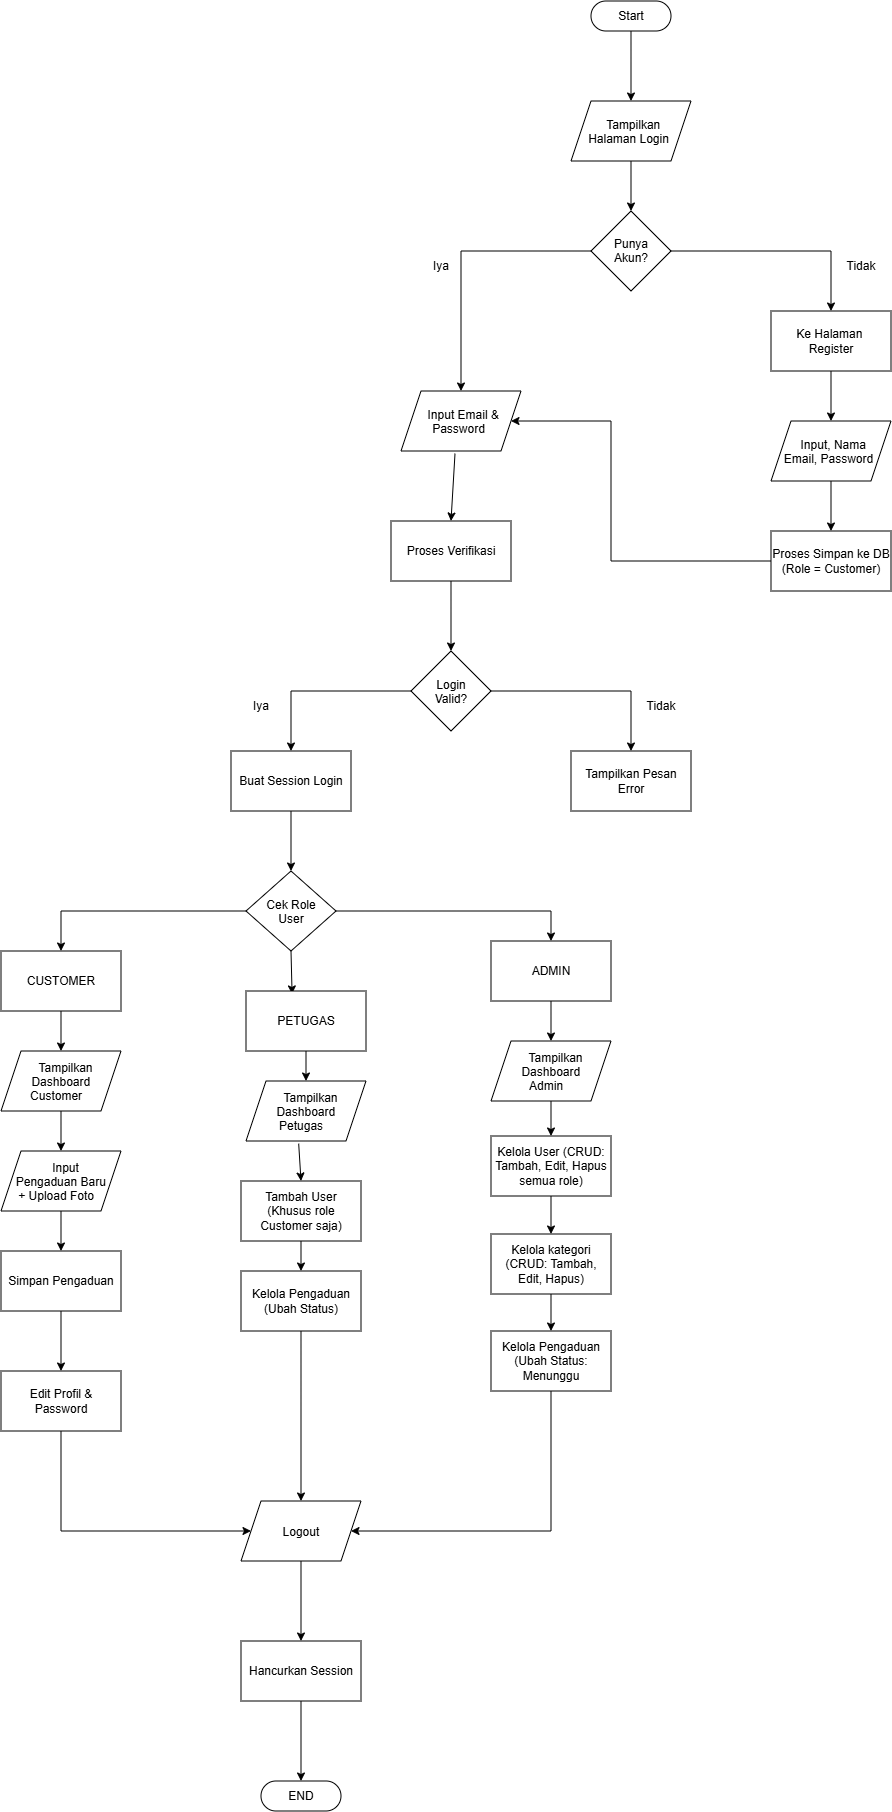

The diagram above was exported from draw.io. Its source (the exported page's mxGraphModel, read from the mxfile embedded in the PNG):
<mxGraphModel dx="3496" dy="1804" grid="1" gridSize="10" guides="1" tooltips="1" connect="1" arrows="1" fold="1" page="0" pageScale="1" pageWidth="827" pageHeight="1169" math="0" shadow="0">
  <root>
    <mxCell id="0" />
    <mxCell id="1" parent="0" />
    <mxCell id="Ems-OQcSkwmOg5OheRfj-2" edge="1" parent="1" source="Ems-OQcSkwmOg5OheRfj-82" style="endArrow=classic;html=1;rounded=0;exitX=0.5;exitY=0.5;exitDx=0;exitDy=15;exitPerimeter=0;entryX=0.5;entryY=0;entryDx=0;entryDy=0;" target="Ems-OQcSkwmOg5OheRfj-3" value="">
      <mxGeometry height="50" relative="1" width="50" as="geometry">
        <mxPoint x="310" y="99.99999999999994" as="sourcePoint" />
        <mxPoint x="370" y="190" as="targetPoint" />
      </mxGeometry>
    </mxCell>
    <mxCell id="Ems-OQcSkwmOg5OheRfj-3" parent="1" style="shape=parallelogram;perimeter=parallelogramPerimeter;whiteSpace=wrap;html=1;shapeInside=1;fixedSize=1;" value="Tampilkan Halaman Login" vertex="1">
      <mxGeometry height="60" width="120" x="250" y="170" as="geometry" />
    </mxCell>
    <mxCell id="Ems-OQcSkwmOg5OheRfj-4" edge="1" parent="1" source="Ems-OQcSkwmOg5OheRfj-3" style="endArrow=classic;html=1;rounded=0;exitX=0.5;exitY=1;exitDx=0;exitDy=0;" target="Ems-OQcSkwmOg5OheRfj-5" value="">
      <mxGeometry height="50" relative="1" width="50" as="geometry">
        <mxPoint x="320" y="240" as="sourcePoint" />
        <mxPoint x="370" y="190" as="targetPoint" />
      </mxGeometry>
    </mxCell>
    <mxCell id="Ems-OQcSkwmOg5OheRfj-5" parent="1" style="rhombus;whiteSpace=wrap;html=1;shapeInside=1;" value="Punya Akun?" vertex="1">
      <mxGeometry height="80" width="80" x="270" y="280" as="geometry" />
    </mxCell>
    <mxCell id="Ems-OQcSkwmOg5OheRfj-6" edge="1" parent="1" source="Ems-OQcSkwmOg5OheRfj-5" style="endArrow=classic;html=1;rounded=0;exitX=1;exitY=0.5;exitDx=0;exitDy=0;" target="Ems-OQcSkwmOg5OheRfj-7" value="">
      <mxGeometry height="50" relative="1" width="50" as="geometry">
        <Array as="points">
          <mxPoint x="510" y="320" />
        </Array>
        <mxPoint x="320" y="240" as="sourcePoint" />
        <mxPoint x="370" y="190" as="targetPoint" />
      </mxGeometry>
    </mxCell>
    <mxCell id="Ems-OQcSkwmOg5OheRfj-7" parent="1" style="rounded=0;whiteSpace=wrap;html=1;" value="Ke Halaman&amp;nbsp;&lt;div&gt;&lt;span style=&quot;background-color: transparent; color: light-dark(rgb(0, 0, 0), rgb(255, 255, 255));&quot;&gt;Register&lt;/span&gt;&lt;/div&gt;" vertex="1">
      <mxGeometry height="60" width="120" x="450" y="380" as="geometry" />
    </mxCell>
    <mxCell id="Ems-OQcSkwmOg5OheRfj-9" edge="1" parent="1" source="Ems-OQcSkwmOg5OheRfj-5" style="endArrow=classic;html=1;rounded=0;exitX=0;exitY=0.5;exitDx=0;exitDy=0;entryX=0.5;entryY=0;entryDx=0;entryDy=0;" target="Ems-OQcSkwmOg5OheRfj-17" value="">
      <mxGeometry height="50" relative="1" width="50" as="geometry">
        <Array as="points">
          <mxPoint x="140" y="320" />
        </Array>
        <mxPoint x="320" y="450" as="sourcePoint" />
        <mxPoint x="140" y="380" as="targetPoint" />
      </mxGeometry>
    </mxCell>
    <mxCell id="Ems-OQcSkwmOg5OheRfj-11" parent="1" style="text;html=1;whiteSpace=wrap;strokeColor=none;fillColor=none;align=center;verticalAlign=middle;rounded=0;" value="Tidak" vertex="1">
      <mxGeometry height="30" width="60" x="510" y="320" as="geometry" />
    </mxCell>
    <mxCell id="Ems-OQcSkwmOg5OheRfj-12" parent="1" style="text;html=1;whiteSpace=wrap;strokeColor=none;fillColor=none;align=center;verticalAlign=middle;rounded=0;" value="Iya" vertex="1">
      <mxGeometry height="30" width="60" x="90" y="320" as="geometry" />
    </mxCell>
    <mxCell id="Ems-OQcSkwmOg5OheRfj-13" edge="1" parent="1" source="Ems-OQcSkwmOg5OheRfj-7" style="endArrow=classic;html=1;rounded=0;exitX=0.5;exitY=1;exitDx=0;exitDy=0;" target="Ems-OQcSkwmOg5OheRfj-14" value="">
      <mxGeometry height="50" relative="1" width="50" as="geometry">
        <mxPoint x="320" y="470" as="sourcePoint" />
        <mxPoint x="370" y="420" as="targetPoint" />
      </mxGeometry>
    </mxCell>
    <mxCell id="Ems-OQcSkwmOg5OheRfj-14" parent="1" style="shape=parallelogram;perimeter=parallelogramPerimeter;whiteSpace=wrap;html=1;shapeInside=1;fixedSize=1;" value="Input, Nama Email, Password" vertex="1">
      <mxGeometry height="60" width="120" x="450" y="490" as="geometry" />
    </mxCell>
    <mxCell id="Ems-OQcSkwmOg5OheRfj-15" edge="1" parent="1" source="Ems-OQcSkwmOg5OheRfj-14" style="endArrow=classic;html=1;rounded=0;exitX=0.5;exitY=1;exitDx=0;exitDy=0;" target="Ems-OQcSkwmOg5OheRfj-16" value="">
      <mxGeometry height="50" relative="1" width="50" as="geometry">
        <mxPoint x="320" y="470" as="sourcePoint" />
        <mxPoint x="370" y="420" as="targetPoint" />
      </mxGeometry>
    </mxCell>
    <mxCell id="Ems-OQcSkwmOg5OheRfj-16" parent="1" style="rounded=0;whiteSpace=wrap;html=1;" value="Proses Simpan ke DB (Role = Customer)" vertex="1">
      <mxGeometry height="60" width="120" x="450" y="600" as="geometry" />
    </mxCell>
    <mxCell id="Ems-OQcSkwmOg5OheRfj-17" parent="1" style="shape=parallelogram;perimeter=parallelogramPerimeter;whiteSpace=wrap;html=1;shapeInside=1;fixedSize=1;" value="Input Email &amp; Password" vertex="1">
      <mxGeometry height="60" width="120" x="80" y="460" as="geometry" />
    </mxCell>
    <mxCell id="Ems-OQcSkwmOg5OheRfj-19" edge="1" parent="1" source="Ems-OQcSkwmOg5OheRfj-17" style="endArrow=classic;html=1;rounded=0;exitX=0.45;exitY=1.044;exitDx=0;exitDy=0;exitPerimeter=0;entryX=0.5;entryY=0;entryDx=0;entryDy=0;" target="Ems-OQcSkwmOg5OheRfj-20" value="">
      <mxGeometry height="50" relative="1" width="50" as="geometry">
        <mxPoint x="320" y="540" as="sourcePoint" />
        <mxPoint x="370" y="490" as="targetPoint" />
      </mxGeometry>
    </mxCell>
    <mxCell id="Ems-OQcSkwmOg5OheRfj-20" parent="1" style="rounded=0;whiteSpace=wrap;html=1;" value="Proses Verifikasi" vertex="1">
      <mxGeometry height="60" width="120" x="70" y="590" as="geometry" />
    </mxCell>
    <mxCell id="Ems-OQcSkwmOg5OheRfj-21" edge="1" parent="1" source="Ems-OQcSkwmOg5OheRfj-20" style="endArrow=classic;html=1;rounded=0;exitX=0.5;exitY=1;exitDx=0;exitDy=0;" target="Ems-OQcSkwmOg5OheRfj-22" value="">
      <mxGeometry height="50" relative="1" width="50" as="geometry">
        <mxPoint x="320" y="540" as="sourcePoint" />
        <mxPoint x="370" y="490" as="targetPoint" />
      </mxGeometry>
    </mxCell>
    <mxCell id="Ems-OQcSkwmOg5OheRfj-22" parent="1" style="rhombus;whiteSpace=wrap;html=1;shapeInside=1;" value="Login Valid?" vertex="1">
      <mxGeometry height="80" width="80" x="90" y="720" as="geometry" />
    </mxCell>
    <mxCell id="Ems-OQcSkwmOg5OheRfj-23" edge="1" parent="1" source="Ems-OQcSkwmOg5OheRfj-22" style="endArrow=classic;html=1;rounded=0;exitX=1;exitY=0.5;exitDx=0;exitDy=0;" target="Ems-OQcSkwmOg5OheRfj-24" value="">
      <mxGeometry height="50" relative="1" width="50" as="geometry">
        <Array as="points">
          <mxPoint x="310" y="760" />
        </Array>
        <mxPoint x="320" y="610" as="sourcePoint" />
        <mxPoint x="370" y="560" as="targetPoint" />
      </mxGeometry>
    </mxCell>
    <mxCell id="Ems-OQcSkwmOg5OheRfj-24" parent="1" style="rounded=0;whiteSpace=wrap;html=1;" value="Tampilkan Pesan Error" vertex="1">
      <mxGeometry height="60" width="120" x="250" y="820" as="geometry" />
    </mxCell>
    <mxCell id="Ems-OQcSkwmOg5OheRfj-25" edge="1" parent="1" source="Ems-OQcSkwmOg5OheRfj-16" style="endArrow=classic;html=1;rounded=0;exitX=0;exitY=0.5;exitDx=0;exitDy=0;entryX=1;entryY=0.5;entryDx=0;entryDy=0;" target="Ems-OQcSkwmOg5OheRfj-17" value="">
      <mxGeometry height="50" relative="1" width="50" as="geometry">
        <Array as="points">
          <mxPoint x="290" y="630" />
          <mxPoint x="290" y="490" />
        </Array>
        <mxPoint x="320" y="700" as="sourcePoint" />
        <mxPoint x="290" y="460" as="targetPoint" />
      </mxGeometry>
    </mxCell>
    <mxCell id="Ems-OQcSkwmOg5OheRfj-26" edge="1" parent="1" source="Ems-OQcSkwmOg5OheRfj-22" style="endArrow=classic;html=1;rounded=0;exitX=0;exitY=0.5;exitDx=0;exitDy=0;" target="Ems-OQcSkwmOg5OheRfj-29" value="">
      <mxGeometry height="50" relative="1" width="50" as="geometry">
        <Array as="points">
          <mxPoint x="-30" y="760" />
        </Array>
        <mxPoint x="320" y="830" as="sourcePoint" />
        <mxPoint x="370" y="780" as="targetPoint" />
      </mxGeometry>
    </mxCell>
    <mxCell id="Ems-OQcSkwmOg5OheRfj-29" parent="1" style="rounded=0;whiteSpace=wrap;html=1;" value="Buat Session Login" vertex="1">
      <mxGeometry height="60" width="120" x="-90" y="820" as="geometry" />
    </mxCell>
    <mxCell id="Ems-OQcSkwmOg5OheRfj-31" parent="1" style="text;html=1;whiteSpace=wrap;strokeColor=none;fillColor=none;align=center;verticalAlign=middle;rounded=0;" value="Tidak" vertex="1">
      <mxGeometry height="30" width="60" x="310" y="760" as="geometry" />
    </mxCell>
    <mxCell id="Ems-OQcSkwmOg5OheRfj-32" parent="1" style="text;html=1;whiteSpace=wrap;strokeColor=none;fillColor=none;align=center;verticalAlign=middle;rounded=0;" value="Iya" vertex="1">
      <mxGeometry height="30" width="60" x="-90" y="760" as="geometry" />
    </mxCell>
    <mxCell id="Ems-OQcSkwmOg5OheRfj-33" edge="1" parent="1" source="Ems-OQcSkwmOg5OheRfj-29" style="endArrow=classic;html=1;rounded=0;exitX=0.5;exitY=1;exitDx=0;exitDy=0;" target="Ems-OQcSkwmOg5OheRfj-34" value="">
      <mxGeometry height="50" relative="1" width="50" as="geometry">
        <mxPoint x="230" y="930" as="sourcePoint" />
        <mxPoint x="280" y="880" as="targetPoint" />
      </mxGeometry>
    </mxCell>
    <mxCell id="Ems-OQcSkwmOg5OheRfj-34" parent="1" style="rhombus;whiteSpace=wrap;html=1;shapeInside=1;" value="Cek Role User" vertex="1">
      <mxGeometry height="80" width="90" x="-75" y="940" as="geometry" />
    </mxCell>
    <mxCell id="Ems-OQcSkwmOg5OheRfj-37" edge="1" parent="1" source="Ems-OQcSkwmOg5OheRfj-34" style="endArrow=classic;html=1;rounded=0;exitX=1;exitY=0.5;exitDx=0;exitDy=0;" target="Ems-OQcSkwmOg5OheRfj-72" value="">
      <mxGeometry height="50" relative="1" width="50" as="geometry">
        <Array as="points">
          <mxPoint x="230" y="980" />
        </Array>
        <mxPoint x="190" y="1060" as="sourcePoint" />
        <mxPoint x="260" y="990" as="targetPoint" />
      </mxGeometry>
    </mxCell>
    <mxCell id="Ems-OQcSkwmOg5OheRfj-41" edge="1" parent="1" source="Ems-OQcSkwmOg5OheRfj-34" style="endArrow=classic;html=1;rounded=0;exitX=0.5;exitY=1;exitDx=0;exitDy=0;entryX=0.384;entryY=0.049;entryDx=0;entryDy=0;entryPerimeter=0;" target="Ems-OQcSkwmOg5OheRfj-71" value="">
      <mxGeometry height="50" relative="1" width="50" as="geometry">
        <mxPoint x="120" y="1100" as="sourcePoint" />
        <mxPoint x="170" y="1050" as="targetPoint" />
      </mxGeometry>
    </mxCell>
    <mxCell id="Ems-OQcSkwmOg5OheRfj-42" edge="1" parent="1" source="Ems-OQcSkwmOg5OheRfj-34" style="endArrow=classic;html=1;rounded=0;exitX=0;exitY=0.5;exitDx=0;exitDy=0;entryX=0.5;entryY=0;entryDx=0;entryDy=0;" target="Ems-OQcSkwmOg5OheRfj-70" value="">
      <mxGeometry height="50" relative="1" width="50" as="geometry">
        <Array as="points">
          <mxPoint x="-260" y="980" />
        </Array>
        <mxPoint x="70" y="1100" as="sourcePoint" />
        <mxPoint x="-280" y="1030" as="targetPoint" />
      </mxGeometry>
    </mxCell>
    <mxCell id="Ems-OQcSkwmOg5OheRfj-44" edge="1" parent="1" source="Ems-OQcSkwmOg5OheRfj-72" style="endArrow=classic;html=1;rounded=0;exitX=0.5;exitY=1;exitDx=0;exitDy=0;" target="Ems-OQcSkwmOg5OheRfj-45" value="">
      <mxGeometry height="50" relative="1" width="50" as="geometry">
        <mxPoint x="230" y="1080" as="sourcePoint" />
        <mxPoint x="120" y="1050" as="targetPoint" />
      </mxGeometry>
    </mxCell>
    <mxCell id="Ems-OQcSkwmOg5OheRfj-45" parent="1" style="shape=parallelogram;perimeter=parallelogramPerimeter;whiteSpace=wrap;html=1;shapeInside=1;fixedSize=1;" value="Tampilkan Dashboard Admin" vertex="1">
      <mxGeometry height="60" width="120" x="170" y="1110" as="geometry" />
    </mxCell>
    <mxCell id="Ems-OQcSkwmOg5OheRfj-47" edge="1" parent="1" source="Ems-OQcSkwmOg5OheRfj-45" style="endArrow=classic;html=1;rounded=0;exitX=0.5;exitY=1;exitDx=0;exitDy=0;entryX=0.5;entryY=0;entryDx=0;entryDy=0;" target="Ems-OQcSkwmOg5OheRfj-49" value="">
      <mxGeometry height="50" relative="1" width="50" as="geometry">
        <mxPoint x="70" y="1150" as="sourcePoint" />
        <mxPoint x="125" y="1210" as="targetPoint" />
      </mxGeometry>
    </mxCell>
    <mxCell id="Ems-OQcSkwmOg5OheRfj-49" parent="1" style="rounded=0;whiteSpace=wrap;html=1;" value="Kelola User (CRUD: Tambah, Edit, Hapus semua role)" vertex="1">
      <mxGeometry height="60" width="120" x="170" y="1205" as="geometry" />
    </mxCell>
    <mxCell id="Ems-OQcSkwmOg5OheRfj-50" edge="1" parent="1" source="Ems-OQcSkwmOg5OheRfj-49" style="endArrow=classic;html=1;rounded=0;exitX=0.5;exitY=1;exitDx=0;exitDy=0;entryX=0.5;entryY=0;entryDx=0;entryDy=0;" target="CHpFqdRfOfFg3kiFcxX3-1" value="">
      <mxGeometry height="50" relative="1" width="50" as="geometry">
        <mxPoint x="70" y="1150" as="sourcePoint" />
        <mxPoint x="120" y="1100" as="targetPoint" />
      </mxGeometry>
    </mxCell>
    <mxCell id="Ems-OQcSkwmOg5OheRfj-51" parent="1" style="rounded=0;whiteSpace=wrap;html=1;" value="Kelola Pengaduan (Ubah Status: Menunggu" vertex="1">
      <mxGeometry height="60" width="120" x="170" y="1400" as="geometry" />
    </mxCell>
    <mxCell id="Ems-OQcSkwmOg5OheRfj-52" parent="1" style="shape=parallelogram;perimeter=parallelogramPerimeter;whiteSpace=wrap;html=1;shapeInside=1;fixedSize=1;" value="Tampilkan Dashboard Petugas" vertex="1">
      <mxGeometry height="60" width="120" x="-75" y="1150" as="geometry" />
    </mxCell>
    <mxCell id="Ems-OQcSkwmOg5OheRfj-53" parent="1" style="rounded=0;whiteSpace=wrap;html=1;" value="Tambah User (Khusus role Customer saja)" vertex="1">
      <mxGeometry height="60" width="120" x="-80" y="1250" as="geometry" />
    </mxCell>
    <mxCell id="Ems-OQcSkwmOg5OheRfj-54" parent="1" style="rounded=0;whiteSpace=wrap;html=1;" value="Kelola Pengaduan (Ubah Status)" vertex="1">
      <mxGeometry height="60" width="120" x="-80" y="1340" as="geometry" />
    </mxCell>
    <mxCell id="Ems-OQcSkwmOg5OheRfj-56" edge="1" parent="1" source="Ems-OQcSkwmOg5OheRfj-71" style="endArrow=classic;html=1;rounded=0;exitX=0.5;exitY=1;exitDx=0;exitDy=0;entryX=0.5;entryY=0;entryDx=0;entryDy=0;" target="Ems-OQcSkwmOg5OheRfj-52" value="">
      <mxGeometry height="50" relative="1" width="50" as="geometry">
        <mxPoint x="-180" y="1270" as="sourcePoint" />
        <mxPoint x="-100" y="1200" as="targetPoint" />
      </mxGeometry>
    </mxCell>
    <mxCell id="Ems-OQcSkwmOg5OheRfj-57" edge="1" parent="1" source="Ems-OQcSkwmOg5OheRfj-52" style="endArrow=classic;html=1;rounded=0;exitX=0.439;exitY=1.044;exitDx=0;exitDy=0;exitPerimeter=0;entryX=0.5;entryY=0;entryDx=0;entryDy=0;" target="Ems-OQcSkwmOg5OheRfj-53" value="">
      <mxGeometry height="50" relative="1" width="50" as="geometry">
        <mxPoint x="-180" y="1280" as="sourcePoint" />
        <mxPoint x="-130" y="1230" as="targetPoint" />
      </mxGeometry>
    </mxCell>
    <mxCell id="Ems-OQcSkwmOg5OheRfj-58" edge="1" parent="1" source="Ems-OQcSkwmOg5OheRfj-53" style="endArrow=classic;html=1;rounded=0;exitX=0.5;exitY=1;exitDx=0;exitDy=0;entryX=0.5;entryY=0;entryDx=0;entryDy=0;" target="Ems-OQcSkwmOg5OheRfj-54" value="">
      <mxGeometry height="50" relative="1" width="50" as="geometry">
        <mxPoint x="-180" y="1280" as="sourcePoint" />
        <mxPoint x="-130" y="1230" as="targetPoint" />
      </mxGeometry>
    </mxCell>
    <mxCell id="Ems-OQcSkwmOg5OheRfj-59" parent="1" style="shape=parallelogram;perimeter=parallelogramPerimeter;whiteSpace=wrap;html=1;shapeInside=1;fixedSize=1;" value="Tampilkan Dashboard Customer" vertex="1">
      <mxGeometry height="60" width="120" x="-320" y="1120" as="geometry" />
    </mxCell>
    <mxCell id="Ems-OQcSkwmOg5OheRfj-60" parent="1" style="rounded=0;whiteSpace=wrap;html=1;" value="Simpan Pengaduan" vertex="1">
      <mxGeometry height="60" width="120" x="-320" y="1320" as="geometry" />
    </mxCell>
    <mxCell id="Ems-OQcSkwmOg5OheRfj-61" parent="1" style="rounded=0;whiteSpace=wrap;html=1;" value="Edit Profil &amp; Password" vertex="1">
      <mxGeometry height="60" width="120" x="-320" y="1440" as="geometry" />
    </mxCell>
    <mxCell id="Ems-OQcSkwmOg5OheRfj-63" edge="1" parent="1" source="Ems-OQcSkwmOg5OheRfj-70" style="endArrow=classic;html=1;rounded=0;entryX=0.5;entryY=0;entryDx=0;entryDy=0;exitX=0.5;exitY=1;exitDx=0;exitDy=0;" target="Ems-OQcSkwmOg5OheRfj-59" value="">
      <mxGeometry height="50" relative="1" width="50" as="geometry">
        <mxPoint x="-260" y="1060" as="sourcePoint" />
        <mxPoint x="-180" y="1160" as="targetPoint" />
      </mxGeometry>
    </mxCell>
    <mxCell id="Ems-OQcSkwmOg5OheRfj-64" edge="1" parent="1" source="Ems-OQcSkwmOg5OheRfj-59" style="endArrow=classic;html=1;rounded=0;exitX=0.5;exitY=1;exitDx=0;exitDy=0;entryX=0.5;entryY=0;entryDx=0;entryDy=0;" target="Ems-OQcSkwmOg5OheRfj-68" value="">
      <mxGeometry height="50" relative="1" width="50" as="geometry">
        <mxPoint x="-230" y="1210" as="sourcePoint" />
        <mxPoint x="-260" y="1210" as="targetPoint" />
      </mxGeometry>
    </mxCell>
    <mxCell id="Ems-OQcSkwmOg5OheRfj-65" edge="1" parent="1" source="Ems-OQcSkwmOg5OheRfj-60" style="endArrow=classic;html=1;rounded=0;exitX=0.5;exitY=1;exitDx=0;exitDy=0;entryX=0.5;entryY=0;entryDx=0;entryDy=0;" target="Ems-OQcSkwmOg5OheRfj-61" value="">
      <mxGeometry height="50" relative="1" width="50" as="geometry">
        <mxPoint x="-230" y="1290" as="sourcePoint" />
        <mxPoint x="-180" y="1240" as="targetPoint" />
      </mxGeometry>
    </mxCell>
    <mxCell id="Ems-OQcSkwmOg5OheRfj-67" edge="1" parent="1" source="Ems-OQcSkwmOg5OheRfj-68" style="endArrow=classic;html=1;rounded=0;exitX=0.5;exitY=1;exitDx=0;exitDy=0;entryX=0.5;entryY=0;entryDx=0;entryDy=0;" target="Ems-OQcSkwmOg5OheRfj-60" value="">
      <mxGeometry height="50" relative="1" width="50" as="geometry">
        <mxPoint x="-260" y="1290" as="sourcePoint" />
        <mxPoint x="-130" y="1340" as="targetPoint" />
      </mxGeometry>
    </mxCell>
    <mxCell id="Ems-OQcSkwmOg5OheRfj-68" parent="1" style="shape=parallelogram;perimeter=parallelogramPerimeter;whiteSpace=wrap;html=1;shapeInside=1;fixedSize=1;" value="Input Pengaduan Baru + Upload Foto" vertex="1">
      <mxGeometry height="60" width="120" x="-320" y="1220" as="geometry" />
    </mxCell>
    <mxCell id="Ems-OQcSkwmOg5OheRfj-70" parent="1" style="rounded=0;whiteSpace=wrap;html=1;" value="CUSTOMER" vertex="1">
      <mxGeometry height="60" width="120" x="-320" y="1020" as="geometry" />
    </mxCell>
    <mxCell id="Ems-OQcSkwmOg5OheRfj-71" parent="1" style="rounded=0;whiteSpace=wrap;html=1;" value="PETUGAS" vertex="1">
      <mxGeometry height="60" width="120" x="-75" y="1060" as="geometry" />
    </mxCell>
    <mxCell id="Ems-OQcSkwmOg5OheRfj-72" parent="1" style="rounded=0;whiteSpace=wrap;html=1;" value="ADMIN" vertex="1">
      <mxGeometry height="60" width="120" x="170" y="1010" as="geometry" />
    </mxCell>
    <mxCell id="Ems-OQcSkwmOg5OheRfj-73" edge="1" parent="1" source="Ems-OQcSkwmOg5OheRfj-61" style="endArrow=classic;html=1;rounded=0;exitX=0.5;exitY=1;exitDx=0;exitDy=0;" target="Ems-OQcSkwmOg5OheRfj-74" value="">
      <mxGeometry height="50" relative="1" width="50" as="geometry">
        <Array as="points">
          <mxPoint x="-260" y="1600" />
        </Array>
        <mxPoint x="-90" y="1530" as="sourcePoint" />
        <mxPoint x="-40" y="1480" as="targetPoint" />
      </mxGeometry>
    </mxCell>
    <mxCell id="Ems-OQcSkwmOg5OheRfj-74" parent="1" style="shape=parallelogram;perimeter=parallelogramPerimeter;whiteSpace=wrap;html=1;shapeInside=1;fixedSize=1;" value="Logout" vertex="1">
      <mxGeometry height="60" width="120" x="-80" y="1570.0000000000002" as="geometry" />
    </mxCell>
    <mxCell id="Ems-OQcSkwmOg5OheRfj-75" edge="1" parent="1" source="Ems-OQcSkwmOg5OheRfj-54" style="endArrow=classic;html=1;rounded=0;exitX=0.5;exitY=1;exitDx=0;exitDy=0;entryX=0.5;entryY=0;entryDx=0;entryDy=0;" target="Ems-OQcSkwmOg5OheRfj-74" value="">
      <mxGeometry height="50" relative="1" width="50" as="geometry">
        <mxPoint x="-90" y="1530" as="sourcePoint" />
        <mxPoint x="-40" y="1480" as="targetPoint" />
      </mxGeometry>
    </mxCell>
    <mxCell id="Ems-OQcSkwmOg5OheRfj-76" edge="1" parent="1" source="Ems-OQcSkwmOg5OheRfj-51" style="endArrow=classic;html=1;rounded=0;exitX=0.5;exitY=1;exitDx=0;exitDy=0;entryX=1;entryY=0.5;entryDx=0;entryDy=0;" target="Ems-OQcSkwmOg5OheRfj-74" value="">
      <mxGeometry height="50" relative="1" width="50" as="geometry">
        <Array as="points">
          <mxPoint x="230" y="1600" />
        </Array>
        <mxPoint x="-90" y="1530" as="sourcePoint" />
        <mxPoint x="-40" y="1480" as="targetPoint" />
      </mxGeometry>
    </mxCell>
    <mxCell id="Ems-OQcSkwmOg5OheRfj-77" edge="1" parent="1" source="Ems-OQcSkwmOg5OheRfj-74" style="endArrow=classic;html=1;rounded=0;exitX=0.5;exitY=1;exitDx=0;exitDy=0;" target="Ems-OQcSkwmOg5OheRfj-78" value="">
      <mxGeometry height="50" relative="1" width="50" as="geometry">
        <mxPoint x="-90" y="1660" as="sourcePoint" />
        <mxPoint x="-40" y="1610" as="targetPoint" />
      </mxGeometry>
    </mxCell>
    <mxCell id="Ems-OQcSkwmOg5OheRfj-78" parent="1" style="rounded=0;whiteSpace=wrap;html=1;" value="Hancurkan Session" vertex="1">
      <mxGeometry height="60" width="120" x="-80" y="1710" as="geometry" />
    </mxCell>
    <mxCell id="Ems-OQcSkwmOg5OheRfj-80" parent="1" style="html=1;dashed=0;whiteSpace=wrap;shape=mxgraph.dfd.start" value="END" vertex="1">
      <mxGeometry height="30" width="80" x="-60" y="1850" as="geometry" />
    </mxCell>
    <mxCell id="Ems-OQcSkwmOg5OheRfj-81" edge="1" parent="1" source="Ems-OQcSkwmOg5OheRfj-78" style="endArrow=classic;html=1;rounded=0;exitX=0.5;exitY=1;exitDx=0;exitDy=0;entryX=0.5;entryY=0.5;entryDx=0;entryDy=-15;entryPerimeter=0;" target="Ems-OQcSkwmOg5OheRfj-80" value="">
      <mxGeometry height="50" relative="1" width="50" as="geometry">
        <mxPoint x="-10" y="1780" as="sourcePoint" />
        <mxPoint x="90" y="1930" as="targetPoint" />
      </mxGeometry>
    </mxCell>
    <mxCell id="Ems-OQcSkwmOg5OheRfj-82" parent="1" style="html=1;dashed=0;whiteSpace=wrap;shape=mxgraph.dfd.start" value="Start" vertex="1">
      <mxGeometry height="30" width="80" x="270" y="70" as="geometry" />
    </mxCell>
    <mxCell id="CHpFqdRfOfFg3kiFcxX3-1" parent="1" style="rounded=0;whiteSpace=wrap;html=1;" value="Kelola kategori (CRUD: Tambah, Edit, Hapus)" vertex="1">
      <mxGeometry height="60" width="120" x="170" y="1303" as="geometry" />
    </mxCell>
    <mxCell id="CHpFqdRfOfFg3kiFcxX3-2" edge="1" parent="1" source="CHpFqdRfOfFg3kiFcxX3-1" style="endArrow=classic;html=1;rounded=0;exitX=0.5;exitY=1;exitDx=0;exitDy=0;entryX=0.5;entryY=0;entryDx=0;entryDy=0;" target="Ems-OQcSkwmOg5OheRfj-51" value="">
      <mxGeometry height="50" relative="1" width="50" as="geometry">
        <mxPoint x="410" y="1400" as="sourcePoint" />
        <mxPoint x="410" y="1438" as="targetPoint" />
      </mxGeometry>
    </mxCell>
  </root>
</mxGraphModel>